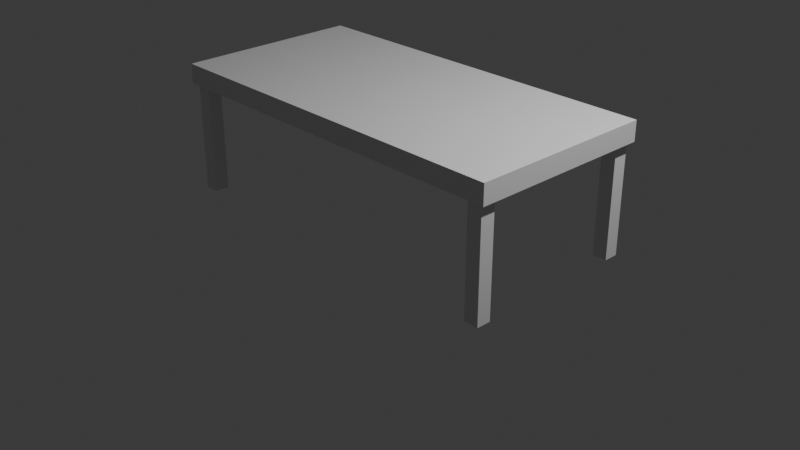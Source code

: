 # Source: table.blend  (saved by Blender 4.3.34; exported with 4.5.12 LTS)
import bpy
from mathutils import Matrix  # noqa: F401  (used for matrix-valued properties, if any)

bpy.ops.wm.read_factory_settings(use_empty=True)
scene = bpy.context.scene
scene.name = 'Scene'

# ---- collections
col_collection = bpy.data.collections.new('Collection'); scene.collection.children.link(col_collection)

# ---- materials (node trees are filled in below, after node groups)
mat_material = bpy.data.materials.new('Material')
mat_material.alpha_threshold = 0.0
mat_material.roughness = 0.5
mat_material.line_color = (0.0, 0.0, 0.0, 1.0)

# ---- material node trees
mat_material.use_nodes = True; mat_material.node_tree.nodes.clear()
_N = mat_material.node_tree.nodes; _L = mat_material.node_tree.links
n0 = _N.new('ShaderNodeOutputMaterial'); n0.name = 'Material Output'; n0.location = (300, 300)
n1 = _N.new('ShaderNodeBsdfPrincipled'); n1.name = 'Principled BSDF'; n1.location = (10, 300)
n1.inputs[3].default_value = 1.45
_L.new(n1.outputs[0], n0.inputs[0])
n0.is_active_output = True

# ---- world
world_world = bpy.data.worlds.new('World'); scene.world = world_world
world_world.use_nodes = True; world_world.node_tree.nodes.clear()
_N = world_world.node_tree.nodes; _L = world_world.node_tree.links
n0 = _N.new('ShaderNodeOutputWorld'); n0.name = 'World Output'; n0.location = (300, 300)
n1 = _N.new('ShaderNodeBackground'); n1.name = 'Background'; n1.location = (10, 300)
n1.inputs[0].default_value = (0.05088, 0.05088, 0.05088, 1.0)
_L.new(n1.outputs[0], n0.inputs[0])
n0.is_active_output = True
world_world.color = (0.05088, 0.05088, 0.05088)
world_world.sun_shadow_jitter_overblur = 0.0

# ---- cameras
cam_camera = bpy.data.cameras.new('Camera')
cam_camera.clip_end = 100.0
cam_camera.ortho_scale = 7.314

# ---- lights
light_light = bpy.data.lights.new('Light', 'POINT')
light_light.energy = 1000.0
light_light.shadow_soft_size = 0.1

# ---- meshes
me_cube = bpy.data.meshes.new('Cube')
me_cube.from_pydata([(2.035, 1.0, 0.1056), (2.035, 1.0, -0.1056), (2.035, -1.0, 0.1056), (2.035, -1.0, -0.1056), (-2.035, 1.0, 0.1056), (-2.035, 1.0, -0.1056), (-2.035, -1.0, 0.1056), (-2.035, -1.0, -0.1056)], [], [(0, 4, 6, 2), (3, 2, 6, 7), (7, 6, 4, 5), (5, 1, 3, 7), (1, 0, 2, 3), (5, 4, 0, 1)])
_uv = me_cube.uv_layers.new(name='UVMap')
_uv.uv.foreach_set('vector', [0.625, 0.5, 0.875, 0.5, 0.875, 0.75, 0.625, 0.75, 0.375, 0.75, 0.625, 0.75, 0.625, 1.0, 0.375, 1.0, 0.375, 0.0, 0.625, 0.0, 0.625, 0.25, 0.375, 0.25, 0.125, 0.5, 0.375, 0.5, 0.375, 0.75, 0.125, 0.75, 0.375, 0.5, 0.625, 0.5, 0.625, 0.75, 0.375, 0.75, 0.375, 0.25, 0.625, 0.25, 0.625, 0.5, 0.375, 0.5])
me_cube.materials.append(mat_material)
me_cube.use_mirror_vertex_groups = False
me_cube.update()
me_cube_001 = bpy.data.meshes.new('Cube.001')
me_cube_001.from_pydata([(-25.54, 10.37, -16.94), (-25.54, 10.37, -1.192e-07), (-25.54, 12.37, -16.94), (-25.54, 12.37, -1.192e-07), (-23.54, 10.37, -16.94), (-23.54, 10.37, -1.192e-07), (-23.54, 12.37, -16.94), (-23.54, 12.37, -1.192e-07)], [], [(0, 1, 3, 2), (2, 3, 7, 6), (6, 7, 5, 4), (4, 5, 1, 0), (2, 6, 4, 0), (7, 3, 1, 5)])
_uv = me_cube_001.uv_layers.new(name='UVMap')
_uv.uv.foreach_set('vector', [0.375, 0.0, 0.625, 0.0, 0.625, 0.25, 0.375, 0.25, 0.375, 0.25, 0.625, 0.25, 0.625, 0.5, 0.375, 0.5, 0.375, 0.5, 0.625, 0.5, 0.625, 0.75, 0.375, 0.75, 0.375, 0.75, 0.625, 0.75, 0.625, 1.0, 0.375, 1.0, 0.125, 0.5, 0.375, 0.5, 0.375, 0.75, 0.125, 0.75, 0.625, 0.5, 0.875, 0.5, 0.875, 0.75, 0.625, 0.75])
me_cube_001.update()

# ---- objects
ob_table = bpy.data.objects.new('Table', me_cube)
ob_light = bpy.data.objects.new('Light', light_light)
ob_camera = bpy.data.objects.new('Camera', cam_camera)
ob_table_foot = bpy.data.objects.new('Table Foot', me_cube_001)

# ---- transforms, parenting, visibility, modifiers, constraints
ob_table.location = (0.0, 0.0, 1.269)
ob_table.lock_rotations_4d = False
ob_table.empty_display_type = 'ARROWS'
ob_table.lineart.crease_threshold = 0.0
ob_light.location = (4.076, 1.005, 5.904)
ob_light.rotation_euler = (0.6503, 0.05522, 1.866)
ob_light.lock_rotations_4d = False
ob_light.empty_display_type = 'ARROWS'
ob_light.color = (0.0, 0.0, 0.0, 0.0)
ob_light.lineart.crease_threshold = 0.0
ob_camera.location = (7.359, -6.926, 4.958)
ob_camera.rotation_euler = (1.109, 0.0, 0.8149)
ob_camera.lock_rotations_4d = False
ob_camera.empty_display_type = 'ARROWS'
ob_camera.color = (0.0, 0.0, 0.0, 0.0)
ob_camera.display_type = 'WIRE'
ob_camera.lineart.crease_threshold = 0.0
ob_table_foot.location = (0.0, 0.0, 0.0)
ob_table_foot.scale = (-0.07757, -0.07757, -0.07757)
_m = ob_table_foot.modifiers.new('Mirror', 'MIRROR')
_m.use_axis = (True, True, False)

# ---- collection membership
col_collection.objects.link(ob_table)
col_collection.objects.link(ob_light)
col_collection.objects.link(ob_camera)
col_collection.objects.link(ob_table_foot)

# ---- scene / render settings (as saved in the file)
scene.camera = ob_camera
scene.frame_start = 1; scene.frame_end = 250; scene.frame_set(1)
scene.render.engine = 'BLENDER_EEVEE_NEXT'
bpy.context.view_layer.update()
